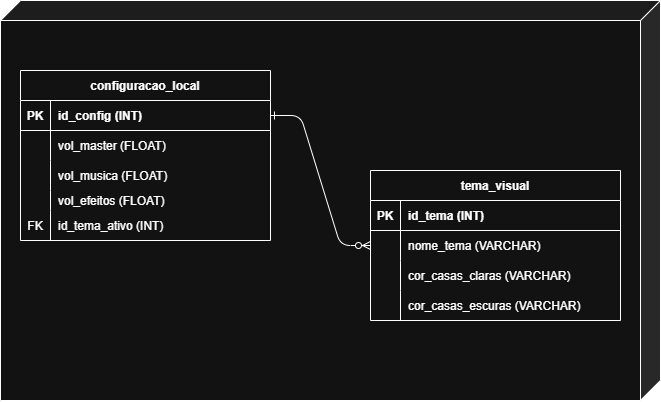

The diagram above was exported from draw.io. Its source (the exported page's mxGraphModel, read from the mxfile embedded in the PNG):
<mxGraphModel dx="983" dy="-532" grid="1" gridSize="10" guides="0" tooltips="1" connect="1" arrows="1" fold="1" page="1" pageScale="1" pageWidth="850" pageHeight="1100" background="#FFFFFF" math="0" shadow="0" extFonts="Permanent Marker^https://fonts.googleapis.com/css?family=Permanent+Marker">
  <root>
    <mxCell id="0" />
    <mxCell id="1" parent="0" />
    <mxCell id="F7z3rQhTVsF6zQY-do1n-68" parent="1" style="shape=cube;whiteSpace=wrap;html=1;boundedLbl=1;backgroundOutline=1;darkOpacity=0.05;darkOpacity2=0.1;direction=east;flipH=1;legacyAnchorPoints=0;" value="" vertex="1">
      <mxGeometry height="400" width="660" x="20" y="1150" as="geometry" />
    </mxCell>
    <mxCell id="C-vyLk0tnHw3VtMMgP7b-1" edge="1" parent="1" source="C-vyLk0tnHw3VtMMgP7b-24" style="edgeStyle=entityRelationEdgeStyle;endArrow=ERzeroToMany;startArrow=ERone;endFill=1;startFill=0;labelBackgroundColor=none;fontColor=default;" target="C-vyLk0tnHw3VtMMgP7b-6" value="">
      <mxGeometry height="100" relative="1" width="100" as="geometry">
        <mxPoint x="360" y="720" as="sourcePoint" />
        <mxPoint x="460" y="620" as="targetPoint" />
      </mxGeometry>
    </mxCell>
    <mxCell id="C-vyLk0tnHw3VtMMgP7b-23" parent="1" style="shape=table;startSize=30;container=1;collapsible=1;childLayout=tableLayout;fixedRows=1;rowLines=0;fontStyle=1;align=center;resizeLast=1;labelBackgroundColor=none;" value="configuracao_local" vertex="1">
      <mxGeometry height="170" width="250" x="40" y="1220" as="geometry" />
    </mxCell>
    <mxCell id="C-vyLk0tnHw3VtMMgP7b-24" parent="C-vyLk0tnHw3VtMMgP7b-23" style="shape=partialRectangle;collapsible=0;dropTarget=0;pointerEvents=0;fillColor=none;points=[[0,0.5],[1,0.5]];portConstraint=eastwest;top=0;left=0;right=0;bottom=1;labelBackgroundColor=none;" value="" vertex="1">
      <mxGeometry height="30" width="250" y="30" as="geometry" />
    </mxCell>
    <mxCell id="C-vyLk0tnHw3VtMMgP7b-25" parent="C-vyLk0tnHw3VtMMgP7b-24" style="shape=partialRectangle;overflow=hidden;connectable=0;fillColor=none;top=0;left=0;bottom=0;right=0;fontStyle=1;labelBackgroundColor=none;" value="PK" vertex="1">
      <mxGeometry height="30" width="30" as="geometry">
        <mxRectangle height="30" width="30" as="alternateBounds" />
      </mxGeometry>
    </mxCell>
    <mxCell id="C-vyLk0tnHw3VtMMgP7b-26" parent="C-vyLk0tnHw3VtMMgP7b-24" style="shape=partialRectangle;overflow=hidden;connectable=0;fillColor=none;top=0;left=0;bottom=0;right=0;align=left;spacingLeft=6;fontStyle=1;labelBackgroundColor=none;" value="id_config (INT)" vertex="1">
      <mxGeometry height="30" width="220" x="30" as="geometry">
        <mxRectangle height="30" width="220" as="alternateBounds" />
      </mxGeometry>
    </mxCell>
    <mxCell id="C-vyLk0tnHw3VtMMgP7b-27" parent="C-vyLk0tnHw3VtMMgP7b-23" style="shape=partialRectangle;collapsible=0;dropTarget=0;pointerEvents=0;fillColor=none;points=[[0,0.5],[1,0.5]];portConstraint=eastwest;top=0;left=0;right=0;bottom=0;labelBackgroundColor=none;" value="" vertex="1">
      <mxGeometry height="30" width="250" y="60" as="geometry" />
    </mxCell>
    <mxCell id="C-vyLk0tnHw3VtMMgP7b-28" parent="C-vyLk0tnHw3VtMMgP7b-27" style="shape=partialRectangle;overflow=hidden;connectable=0;fillColor=none;top=0;left=0;bottom=0;right=0;labelBackgroundColor=none;" value="" vertex="1">
      <mxGeometry height="30" width="30" as="geometry">
        <mxRectangle height="30" width="30" as="alternateBounds" />
      </mxGeometry>
    </mxCell>
    <mxCell id="C-vyLk0tnHw3VtMMgP7b-29" parent="C-vyLk0tnHw3VtMMgP7b-27" style="shape=partialRectangle;overflow=hidden;connectable=0;fillColor=none;top=0;left=0;bottom=0;right=0;align=left;spacingLeft=6;labelBackgroundColor=none;" value="vol_master (FLOAT)" vertex="1">
      <mxGeometry height="30" width="220" x="30" as="geometry">
        <mxRectangle height="30" width="220" as="alternateBounds" />
      </mxGeometry>
    </mxCell>
    <mxCell id="F7z3rQhTVsF6zQY-do1n-56" parent="C-vyLk0tnHw3VtMMgP7b-23" style="shape=partialRectangle;collapsible=0;dropTarget=0;pointerEvents=0;fillColor=none;points=[[0,0.5],[1,0.5]];portConstraint=eastwest;top=0;left=0;right=0;bottom=0;labelBackgroundColor=none;" value="" vertex="1">
      <mxGeometry height="30" width="250" y="90" as="geometry" />
    </mxCell>
    <mxCell id="F7z3rQhTVsF6zQY-do1n-57" parent="F7z3rQhTVsF6zQY-do1n-56" style="shape=partialRectangle;overflow=hidden;connectable=0;fillColor=none;top=0;left=0;bottom=0;right=0;labelBackgroundColor=none;" value="" vertex="1">
      <mxGeometry height="30" width="30" as="geometry">
        <mxRectangle height="30" width="30" as="alternateBounds" />
      </mxGeometry>
    </mxCell>
    <mxCell id="F7z3rQhTVsF6zQY-do1n-58" parent="F7z3rQhTVsF6zQY-do1n-56" style="shape=partialRectangle;overflow=hidden;connectable=0;fillColor=none;top=0;left=0;bottom=0;right=0;align=left;spacingLeft=6;labelBackgroundColor=none;" value="vol_musica (FLOAT)" vertex="1">
      <mxGeometry height="30" width="220" x="30" as="geometry">
        <mxRectangle height="30" width="220" as="alternateBounds" />
      </mxGeometry>
    </mxCell>
    <mxCell id="F7z3rQhTVsF6zQY-do1n-59" parent="C-vyLk0tnHw3VtMMgP7b-23" style="shape=partialRectangle;collapsible=0;dropTarget=0;pointerEvents=0;fillColor=none;points=[[0,0.5],[1,0.5]];portConstraint=eastwest;top=0;left=0;right=0;bottom=0;labelBackgroundColor=none;" value="" vertex="1">
      <mxGeometry height="20" width="250" y="120" as="geometry" />
    </mxCell>
    <mxCell id="F7z3rQhTVsF6zQY-do1n-60" parent="F7z3rQhTVsF6zQY-do1n-59" style="shape=partialRectangle;overflow=hidden;connectable=0;fillColor=none;top=0;left=0;bottom=0;right=0;labelBackgroundColor=none;" value="" vertex="1">
      <mxGeometry height="20" width="30" as="geometry">
        <mxRectangle height="20" width="30" as="alternateBounds" />
      </mxGeometry>
    </mxCell>
    <mxCell id="F7z3rQhTVsF6zQY-do1n-61" parent="F7z3rQhTVsF6zQY-do1n-59" style="shape=partialRectangle;overflow=hidden;connectable=0;fillColor=none;top=0;left=0;bottom=0;right=0;align=left;spacingLeft=6;labelBackgroundColor=none;" value="vol_efeitos (FLOAT)" vertex="1">
      <mxGeometry height="20" width="220" x="30" as="geometry">
        <mxRectangle height="20" width="220" as="alternateBounds" />
      </mxGeometry>
    </mxCell>
    <mxCell id="F7z3rQhTVsF6zQY-do1n-24" parent="C-vyLk0tnHw3VtMMgP7b-23" style="shape=partialRectangle;collapsible=0;dropTarget=0;pointerEvents=0;fillColor=none;points=[[0,0.5],[1,0.5]];portConstraint=eastwest;top=0;left=0;right=0;bottom=0;labelBackgroundColor=none;" value="" vertex="1">
      <mxGeometry height="30" width="250" y="140" as="geometry" />
    </mxCell>
    <mxCell id="F7z3rQhTVsF6zQY-do1n-25" parent="F7z3rQhTVsF6zQY-do1n-24" style="shape=partialRectangle;overflow=hidden;connectable=0;fillColor=none;top=0;left=0;bottom=0;right=0;labelBackgroundColor=none;" value="FK" vertex="1">
      <mxGeometry height="30" width="30" as="geometry">
        <mxRectangle height="30" width="30" as="alternateBounds" />
      </mxGeometry>
    </mxCell>
    <mxCell id="F7z3rQhTVsF6zQY-do1n-26" parent="F7z3rQhTVsF6zQY-do1n-24" style="shape=partialRectangle;overflow=hidden;connectable=0;fillColor=none;top=0;left=0;bottom=0;right=0;align=left;spacingLeft=6;labelBackgroundColor=none;" value="id_tema_ativo (INT)" vertex="1">
      <mxGeometry height="30" width="220" x="30" as="geometry">
        <mxRectangle height="30" width="220" as="alternateBounds" />
      </mxGeometry>
    </mxCell>
    <mxCell id="C-vyLk0tnHw3VtMMgP7b-2" parent="1" style="shape=table;startSize=30;container=1;collapsible=1;childLayout=tableLayout;fixedRows=1;rowLines=0;fontStyle=1;align=center;resizeLast=1;labelBackgroundColor=none;" value="tema_visual" vertex="1">
      <mxGeometry height="150" width="250" x="390" y="1320" as="geometry" />
    </mxCell>
    <mxCell id="C-vyLk0tnHw3VtMMgP7b-3" parent="C-vyLk0tnHw3VtMMgP7b-2" style="shape=partialRectangle;collapsible=0;dropTarget=0;pointerEvents=0;fillColor=none;points=[[0,0.5],[1,0.5]];portConstraint=eastwest;top=0;left=0;right=0;bottom=1;labelBackgroundColor=none;" value="" vertex="1">
      <mxGeometry height="30" width="250" y="30" as="geometry" />
    </mxCell>
    <mxCell id="C-vyLk0tnHw3VtMMgP7b-4" parent="C-vyLk0tnHw3VtMMgP7b-3" style="shape=partialRectangle;overflow=hidden;connectable=0;fillColor=none;top=0;left=0;bottom=0;right=0;fontStyle=1;labelBackgroundColor=none;" value="PK" vertex="1">
      <mxGeometry height="30" width="30" as="geometry">
        <mxRectangle height="30" width="30" as="alternateBounds" />
      </mxGeometry>
    </mxCell>
    <mxCell id="C-vyLk0tnHw3VtMMgP7b-5" parent="C-vyLk0tnHw3VtMMgP7b-3" style="shape=partialRectangle;overflow=hidden;connectable=0;fillColor=none;top=0;left=0;bottom=0;right=0;align=left;spacingLeft=6;fontStyle=1;labelBackgroundColor=none;" value="id_tema (INT)" vertex="1">
      <mxGeometry height="30" width="220" x="30" as="geometry">
        <mxRectangle height="30" width="220" as="alternateBounds" />
      </mxGeometry>
    </mxCell>
    <mxCell id="C-vyLk0tnHw3VtMMgP7b-6" parent="C-vyLk0tnHw3VtMMgP7b-2" style="shape=partialRectangle;collapsible=0;dropTarget=0;pointerEvents=0;fillColor=none;points=[[0,0.5],[1,0.5]];portConstraint=eastwest;top=0;left=0;right=0;bottom=0;labelBackgroundColor=none;" value="" vertex="1">
      <mxGeometry height="30" width="250" y="60" as="geometry" />
    </mxCell>
    <mxCell id="C-vyLk0tnHw3VtMMgP7b-7" parent="C-vyLk0tnHw3VtMMgP7b-6" style="shape=partialRectangle;overflow=hidden;connectable=0;fillColor=none;top=0;left=0;bottom=0;right=0;labelBackgroundColor=none;" value="" vertex="1">
      <mxGeometry height="30" width="30" as="geometry">
        <mxRectangle height="30" width="30" as="alternateBounds" />
      </mxGeometry>
    </mxCell>
    <mxCell id="C-vyLk0tnHw3VtMMgP7b-8" parent="C-vyLk0tnHw3VtMMgP7b-6" style="shape=partialRectangle;overflow=hidden;connectable=0;fillColor=none;top=0;left=0;bottom=0;right=0;align=left;spacingLeft=6;labelBackgroundColor=none;" value="nome_tema (VARCHAR)" vertex="1">
      <mxGeometry height="30" width="220" x="30" as="geometry">
        <mxRectangle height="30" width="220" as="alternateBounds" />
      </mxGeometry>
    </mxCell>
    <mxCell id="F7z3rQhTVsF6zQY-do1n-31" parent="C-vyLk0tnHw3VtMMgP7b-2" style="shape=partialRectangle;collapsible=0;dropTarget=0;pointerEvents=0;fillColor=none;points=[[0,0.5],[1,0.5]];portConstraint=eastwest;top=0;left=0;right=0;bottom=0;labelBackgroundColor=none;" value="" vertex="1">
      <mxGeometry height="30" width="250" y="90" as="geometry" />
    </mxCell>
    <mxCell id="F7z3rQhTVsF6zQY-do1n-32" parent="F7z3rQhTVsF6zQY-do1n-31" style="shape=partialRectangle;overflow=hidden;connectable=0;fillColor=none;top=0;left=0;bottom=0;right=0;labelBackgroundColor=none;" value="" vertex="1">
      <mxGeometry height="30" width="30" as="geometry">
        <mxRectangle height="30" width="30" as="alternateBounds" />
      </mxGeometry>
    </mxCell>
    <mxCell id="F7z3rQhTVsF6zQY-do1n-33" parent="F7z3rQhTVsF6zQY-do1n-31" style="shape=partialRectangle;overflow=hidden;connectable=0;fillColor=none;top=0;left=0;bottom=0;right=0;align=left;spacingLeft=6;labelBackgroundColor=none;" value="cor_casas_claras (VARCHAR)" vertex="1">
      <mxGeometry height="30" width="220" x="30" as="geometry">
        <mxRectangle height="30" width="220" as="alternateBounds" />
      </mxGeometry>
    </mxCell>
    <mxCell id="F7z3rQhTVsF6zQY-do1n-34" parent="C-vyLk0tnHw3VtMMgP7b-2" style="shape=partialRectangle;collapsible=0;dropTarget=0;pointerEvents=0;fillColor=none;points=[[0,0.5],[1,0.5]];portConstraint=eastwest;top=0;left=0;right=0;bottom=0;labelBackgroundColor=none;" value="" vertex="1">
      <mxGeometry height="30" width="250" y="120" as="geometry" />
    </mxCell>
    <mxCell id="F7z3rQhTVsF6zQY-do1n-35" parent="F7z3rQhTVsF6zQY-do1n-34" style="shape=partialRectangle;overflow=hidden;connectable=0;fillColor=none;top=0;left=0;bottom=0;right=0;labelBackgroundColor=none;" value="" vertex="1">
      <mxGeometry height="30" width="30" as="geometry">
        <mxRectangle height="30" width="30" as="alternateBounds" />
      </mxGeometry>
    </mxCell>
    <mxCell id="F7z3rQhTVsF6zQY-do1n-36" parent="F7z3rQhTVsF6zQY-do1n-34" style="shape=partialRectangle;overflow=hidden;connectable=0;fillColor=none;top=0;left=0;bottom=0;right=0;align=left;spacingLeft=6;labelBackgroundColor=none;" value="cor_casas_escuras (VARCHAR)" vertex="1">
      <mxGeometry height="30" width="220" x="30" as="geometry">
        <mxRectangle height="30" width="220" as="alternateBounds" />
      </mxGeometry>
    </mxCell>
  </root>
</mxGraphModel>